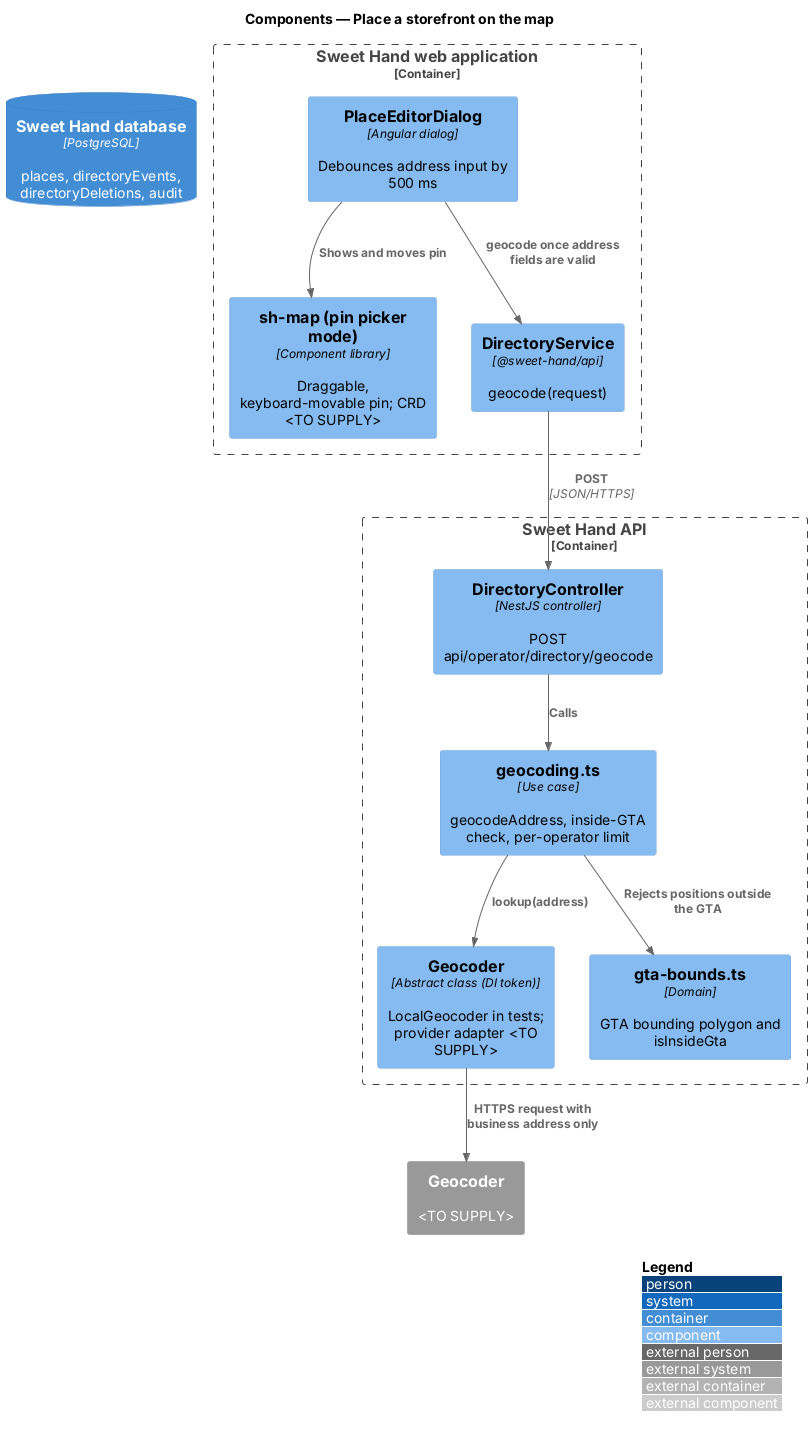

The diagram above was rendered by PlantUML. Its source (embedded in the PNG):
@startuml
!include <C4/C4_Component>
LAYOUT_WITH_LEGEND()
title Components — Place a storefront on the map

Container_Boundary(web, "Sweet Hand web application") {
  Component(editor, "PlaceEditorDialog", "Angular dialog", "Debounces address input by 500 ms")
  Component(pin, "sh-map (pin picker mode)", "Component library", "Draggable, keyboard-movable pin; CRD <TO SUPPLY>")
  Component(svc, "DirectoryService", "@sweet-hand/api", "geocode(request)")
}
Container_Boundary(api, "Sweet Hand API") {
  Component(ctrl, "DirectoryController", "NestJS controller", "POST api/operator/directory/geocode")
  Component(geouc, "geocoding.ts", "Use case", "geocodeAddress, inside-GTA check, per-operator limit")
  Component(port, "Geocoder", "Abstract class (DI token)", "LocalGeocoder in tests; provider adapter <TO SUPPLY>")
  Component(bounds, "gta-bounds.ts", "Domain", "GTA bounding polygon and isInsideGta")
}
ContainerDb(db, "Sweet Hand database", "PostgreSQL", "places, directoryEvents, directoryDeletions, audit")
System_Ext(geo, "Geocoder", "<TO SUPPLY>")

Rel(editor, svc, "geocode once address fields are valid")
Rel(editor, pin, "Shows and moves pin")
Rel(svc, ctrl, "POST", "JSON/HTTPS")
Rel(ctrl, geouc, "Calls")
Rel(geouc, port, "lookup(address)")
Rel(geouc, bounds, "Rejects positions outside the GTA")
Rel(port, geo, "HTTPS request with business address only")
@enduml